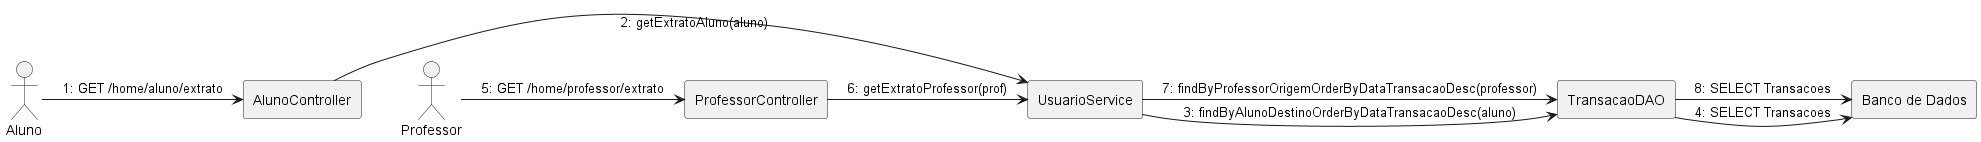

The diagram above was rendered by PlantUML. Its source (embedded in the PNG):
@startuml Diagrama de Comunicação - Consultas de Extrato (Professor e Aluno)
skinparam handwritten false
skinparam style strictuml
skinparam linetype ortho ' Estilo de linha reta para melhor clareza nas conexões diretas

actor Aluno as aluno
actor Professor as professor

rectangle "AlunoController" as ac
rectangle "ProfessorController" as pc
rectangle "UsuarioService" as us
rectangle "TransacaoDAO" as tdao
rectangle "Banco de Dados" as db

aluno -> ac : 1: GET /home/aluno/extrato
ac -> us : 2: getExtratoAluno(aluno)
us -> tdao : 3: findByAlunoDestinoOrderByDataTransacaoDesc(aluno)
tdao -> db : 4: SELECT Transacoes

professor -> pc : 5: GET /home/professor/extrato
pc -> us : 6: getExtratoProfessor(prof)
us -> tdao : 7: findByProfessorOrigemOrderByDataTransacaoDesc(professor)
tdao -> db : 8: SELECT Transacoes
@enduml